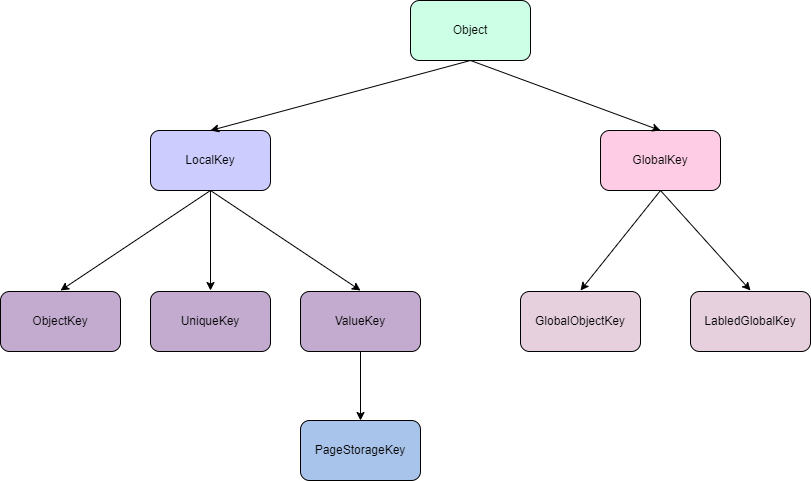

The diagram above was exported from draw.io. Its source (the exported page's mxGraphModel, read from the mxfile embedded in the PNG):
<mxGraphModel dx="2082" dy="525" grid="1" gridSize="10" guides="1" tooltips="1" connect="1" arrows="1" fold="1" page="1" pageScale="1" pageWidth="850" pageHeight="1100" math="0" shadow="0">
  <root>
    <mxCell id="0" />
    <mxCell id="1" parent="0" />
    <mxCell id="1njUhdj8zAszlPwYWnUx-1" value="Object" style="rounded=1;whiteSpace=wrap;html=1;fillColor=#CCFFE6;" vertex="1" parent="1">
      <mxGeometry x="350" y="160" width="120" height="60" as="geometry" />
    </mxCell>
    <mxCell id="1njUhdj8zAszlPwYWnUx-2" value="LocalKey" style="rounded=1;whiteSpace=wrap;html=1;fillColor=#CCCCFF;" vertex="1" parent="1">
      <mxGeometry x="90" y="290" width="120" height="60" as="geometry" />
    </mxCell>
    <mxCell id="1njUhdj8zAszlPwYWnUx-3" value="GlobalKey" style="rounded=1;whiteSpace=wrap;html=1;fillColor=#FFCCE6;" vertex="1" parent="1">
      <mxGeometry x="540" y="290" width="120" height="60" as="geometry" />
    </mxCell>
    <mxCell id="1njUhdj8zAszlPwYWnUx-4" value="LabledGlobalKey" style="rounded=1;whiteSpace=wrap;html=1;fillColor=#E6D0DE;" vertex="1" parent="1">
      <mxGeometry x="630" y="451" width="120" height="60" as="geometry" />
    </mxCell>
    <mxCell id="1njUhdj8zAszlPwYWnUx-5" value="UniqueKey" style="rounded=1;whiteSpace=wrap;html=1;fillColor=#C3ABD0;" vertex="1" parent="1">
      <mxGeometry x="90" y="451" width="120" height="60" as="geometry" />
    </mxCell>
    <mxCell id="1njUhdj8zAszlPwYWnUx-6" value="ValueKey" style="rounded=1;whiteSpace=wrap;html=1;fillColor=#C3ABD0;" vertex="1" parent="1">
      <mxGeometry x="240" y="451" width="120" height="60" as="geometry" />
    </mxCell>
    <mxCell id="1njUhdj8zAszlPwYWnUx-7" value="ObjectKey" style="rounded=1;whiteSpace=wrap;html=1;fillColor=#C3ABD0;" vertex="1" parent="1">
      <mxGeometry x="-60" y="451" width="120" height="60" as="geometry" />
    </mxCell>
    <mxCell id="1njUhdj8zAszlPwYWnUx-8" value="GlobalObjectKey" style="rounded=1;whiteSpace=wrap;html=1;fillColor=#E6D0DE;" vertex="1" parent="1">
      <mxGeometry x="460" y="451" width="120" height="60" as="geometry" />
    </mxCell>
    <mxCell id="1njUhdj8zAszlPwYWnUx-10" value="PageStorageKey" style="rounded=1;whiteSpace=wrap;html=1;fillColor=#A9C4EB;" vertex="1" parent="1">
      <mxGeometry x="240" y="580" width="120" height="60" as="geometry" />
    </mxCell>
    <mxCell id="1njUhdj8zAszlPwYWnUx-11" value="" style="endArrow=classic;html=1;rounded=0;entryX=0.5;entryY=0;entryDx=0;entryDy=0;exitX=0.5;exitY=1;exitDx=0;exitDy=0;" edge="1" parent="1" source="1njUhdj8zAszlPwYWnUx-1" target="1njUhdj8zAszlPwYWnUx-2">
      <mxGeometry width="50" height="50" relative="1" as="geometry">
        <mxPoint x="400" y="400" as="sourcePoint" />
        <mxPoint x="450" y="350" as="targetPoint" />
      </mxGeometry>
    </mxCell>
    <mxCell id="1njUhdj8zAszlPwYWnUx-12" value="" style="endArrow=classic;html=1;rounded=0;exitX=0.5;exitY=1;exitDx=0;exitDy=0;entryX=0.5;entryY=0;entryDx=0;entryDy=0;" edge="1" parent="1" source="1njUhdj8zAszlPwYWnUx-1" target="1njUhdj8zAszlPwYWnUx-3">
      <mxGeometry width="50" height="50" relative="1" as="geometry">
        <mxPoint x="400" y="400" as="sourcePoint" />
        <mxPoint x="450" y="350" as="targetPoint" />
      </mxGeometry>
    </mxCell>
    <mxCell id="1njUhdj8zAszlPwYWnUx-13" value="" style="endArrow=classic;html=1;rounded=0;exitX=0.5;exitY=1;exitDx=0;exitDy=0;" edge="1" parent="1" source="1njUhdj8zAszlPwYWnUx-2">
      <mxGeometry width="50" height="50" relative="1" as="geometry">
        <mxPoint x="400" y="400" as="sourcePoint" />
        <mxPoint y="450" as="targetPoint" />
      </mxGeometry>
    </mxCell>
    <mxCell id="1njUhdj8zAszlPwYWnUx-14" value="" style="endArrow=classic;html=1;rounded=0;exitX=0.5;exitY=1;exitDx=0;exitDy=0;" edge="1" parent="1" source="1njUhdj8zAszlPwYWnUx-2">
      <mxGeometry width="50" height="50" relative="1" as="geometry">
        <mxPoint x="410" y="400" as="sourcePoint" />
        <mxPoint x="300" y="450" as="targetPoint" />
      </mxGeometry>
    </mxCell>
    <mxCell id="1njUhdj8zAszlPwYWnUx-15" value="" style="endArrow=classic;html=1;rounded=0;" edge="1" parent="1">
      <mxGeometry width="50" height="50" relative="1" as="geometry">
        <mxPoint x="150" y="350" as="sourcePoint" />
        <mxPoint x="150" y="450" as="targetPoint" />
      </mxGeometry>
    </mxCell>
    <mxCell id="1njUhdj8zAszlPwYWnUx-16" value="" style="endArrow=classic;html=1;rounded=0;exitX=0.5;exitY=1;exitDx=0;exitDy=0;" edge="1" parent="1" source="1njUhdj8zAszlPwYWnUx-3">
      <mxGeometry width="50" height="50" relative="1" as="geometry">
        <mxPoint x="410" y="400" as="sourcePoint" />
        <mxPoint x="520" y="450" as="targetPoint" />
      </mxGeometry>
    </mxCell>
    <mxCell id="1njUhdj8zAszlPwYWnUx-17" value="" style="endArrow=classic;html=1;rounded=0;exitX=0.5;exitY=1;exitDx=0;exitDy=0;" edge="1" parent="1" source="1njUhdj8zAszlPwYWnUx-3">
      <mxGeometry width="50" height="50" relative="1" as="geometry">
        <mxPoint x="410" y="400" as="sourcePoint" />
        <mxPoint x="690" y="450" as="targetPoint" />
      </mxGeometry>
    </mxCell>
    <mxCell id="1njUhdj8zAszlPwYWnUx-18" value="" style="endArrow=classic;html=1;rounded=0;exitX=0.5;exitY=1;exitDx=0;exitDy=0;entryX=0.5;entryY=0;entryDx=0;entryDy=0;" edge="1" parent="1" source="1njUhdj8zAszlPwYWnUx-6" target="1njUhdj8zAszlPwYWnUx-10">
      <mxGeometry width="50" height="50" relative="1" as="geometry">
        <mxPoint x="410" y="400" as="sourcePoint" />
        <mxPoint x="460" y="350" as="targetPoint" />
      </mxGeometry>
    </mxCell>
  </root>
</mxGraphModel>